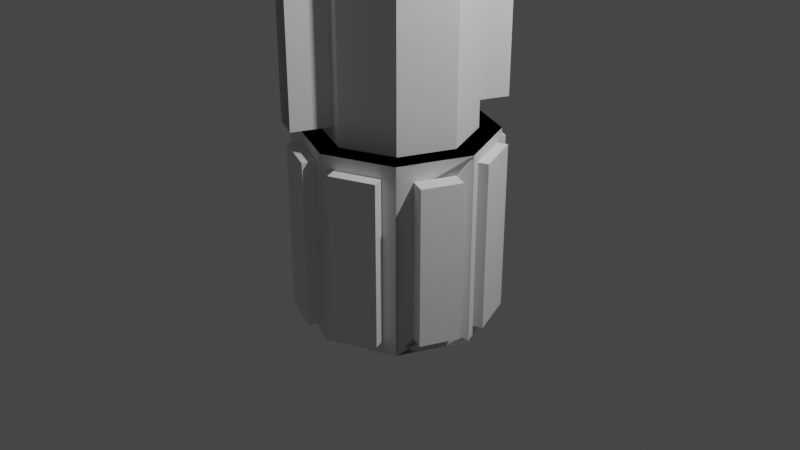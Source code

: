 # Source: sttelite_2021_04_16_15_33_06_UTC_.blend  (saved by Blender 2.91.10; exported with 4.5.12 LTS)
import bpy
from mathutils import Matrix  # noqa: F401  (used for matrix-valued properties, if any)

bpy.ops.wm.read_factory_settings(use_empty=True)
scene = bpy.context.scene
scene.name = 'Scene'

# ---- collections
col_collection = bpy.data.collections.new('Collection'); scene.collection.children.link(col_collection)

# ---- world
world_world = bpy.data.worlds.new('World'); scene.world = world_world
world_world.use_nodes = True; world_world.node_tree.nodes.clear()
_N = world_world.node_tree.nodes; _L = world_world.node_tree.links
n0 = _N.new('ShaderNodeOutputWorld'); n0.name = 'World Output'; n0.location = (300, 300)
n1 = _N.new('ShaderNodeBackground'); n1.name = 'Background'; n1.location = (10, 300)
n1.inputs[0].default_value = (0.05088, 0.05088, 0.05088, 1.0)
_L.new(n1.outputs[0], n0.inputs[0])
n0.is_active_output = True
world_world.color = (0.05088, 0.05088, 0.05088)
world_world.use_sun_shadow = False
world_world.sun_shadow_jitter_overblur = 0.0

# ---- cameras
cam_camera = bpy.data.cameras.new('Camera')
cam_camera.clip_end = 100.0
cam_camera.ortho_scale = 7.314

# ---- lights
light_light = bpy.data.lights.new('Light', 'POINT')
light_light.transmission_factor = 0.0
light_light.energy = 1000.0
light_light.shadow_soft_size = 0.1
light_light.shadow_maximum_resolution = 0.006
light_light.use_absolute_resolution = True

# ---- meshes
me_cylinder = bpy.data.meshes.new('Cylinder')
me_cylinder.from_pydata([(-0.1816, 0.9248, -0.8034), (0.0, 0.7756, 1.0), (0.5667, 0.7653, -0.848), (0.5484, 0.5484, 1.0), (0.9561, 0.106, -0.8853), (0.7756, -4.009e-08, 1.0), (0.7735, -0.5468, -0.8265), (0.5484, -0.5484, 1.0), (-0.1109, -0.9541, -0.88), (-0.1382, -0.7183, 1.15), (-0.5962, -0.753, -0.88), (-0.4102, -0.6056, 1.15), (-0.9293, 0.1707, -0.8152), (-0.7756, 1.192e-08, 1.0), (-0.5255, 0.7823, -0.8034), (-0.5484, 0.5484, 1.0), (0.5667, 0.7653, 0.848), (-0.1816, 0.9248, 0.8034), (0.9561, 0.106, 0.8853), (0.7735, -0.5468, 0.8265), (-0.1109, -0.9541, 0.88), (-0.5962, -0.753, 0.88), (-0.9293, 0.1707, 0.8152), (-0.5255, 0.7823, 0.8034), (2.572e-08, 0.4566, 3.152), (0.3229, 0.3229, 3.152), (0.4566, -1.437e-08, 3.152), (0.3229, -0.3229, 3.152), (-5.389e-08, -0.4566, 3.152), (-0.3229, -0.3229, 3.152), (-0.4566, -3.507e-09, 3.152), (-0.3229, 0.3229, 3.152), (0.5484, 0.5484, 3.152), (0.0, 0.7756, 3.152), (0.7756, -4.009e-08, 3.152), (0.5484, -0.5484, 3.152), (-0.1382, -0.7183, 3.003), (-0.4102, -0.6056, 3.003), (-0.7756, 1.192e-08, 3.152), (-0.5484, 0.5484, 3.152), (2.374e-07, 0.4566, 4.2), (0.3229, 0.3229, 4.2), (0.4566, -1.437e-08, 4.2), (0.3229, -0.3229, 4.2), (1.578e-07, -0.4566, 4.2), (-0.3229, -0.3229, 4.2), (-0.4566, -3.507e-09, 4.2), (-0.3229, 0.3229, 4.2), (0.1404, 0.9418, -0.848), (0.1404, 0.9418, 0.848), (-0.7778, 0.5364, 0.8152), (-0.7778, 0.5364, -0.8152), (-1.0, 1.192e-08, 1.0), (-1.0, 1.192e-08, -1.0), (-0.7071, 0.7071, -1.0), (-0.7071, 0.7071, 1.0), (-0.7646, -0.5683, 0.8497), (-0.7646, -0.5683, -0.8497), (-0.9425, -0.1388, -0.8497), (-0.9425, -0.1388, 0.8497), (-0.7071, -0.7071, 1.0), (-0.7071, -0.7071, -1.0), (-1.0, 1.192e-08, -1.0), (-1.0, 1.192e-08, 1.0), (-1.174, 0.2721, 0.8152), (-1.174, 0.2721, -0.8152), (-1.022, 0.6377, -0.8152), (-1.022, 0.6377, 0.8152), (-0.9143, -0.6303, 0.8497), (-0.9143, -0.6303, -0.8497), (-1.092, -0.2009, -0.8497), (-1.092, -0.2009, 0.8497), (-0.2743, 1.148, -0.8034), (-0.2743, 1.148, 0.8034), (-0.6181, 1.006, 0.8034), (-0.6181, 1.006, -0.8034), (0.0, 1.0, -1.0), (0.751, 0.6011, -0.8853), (0.751, 0.6011, 0.8853), (0.0, 1.0, 1.0), (0.1854, 1.05, -0.848), (0.6117, 0.8739, -0.848), (0.6117, 0.8739, 0.848), (0.1854, 1.05, 0.848), (0.7071, 0.7071, 1.0), (0.7071, 0.7071, -1.0), (0.9336, -0.1603, -0.8265), (0.9336, -0.1603, 0.8265), (0.8491, 0.6418, 0.8853), (0.8491, 0.6418, -0.8853), (1.054, 0.1466, -0.8853), (1.054, 0.1466, 0.8853), (1.0, -4.371e-08, 1.0), (1.0, -4.371e-08, -1.0), (0.7071, -0.7071, -1.0), (0.7071, -0.7071, 1.0), (1.097, -0.2281, 0.8265), (1.097, -0.2281, -0.8265), (0.9372, -0.6147, -0.8265), (0.9372, -0.6147, 0.8265), (0.5754, -0.7617, 0.8575), (0.5754, -0.7617, -0.8575), (0.1317, -0.9455, -0.8575), (0.1317, -0.9455, 0.8575), (0.7071, -0.7071, 1.0), (0.7071, -0.7071, -1.0), (-8.742e-08, -1.0, -1.0), (-8.742e-08, -1.0, 1.0), (0.6274, -0.887, 0.8575), (0.6274, -0.887, -0.8575), (0.1836, -1.071, -0.8575), (0.1836, -1.071, 0.8575), (-8.742e-08, -1.0, 1.0), (-8.742e-08, -1.0, -1.0), (-0.7071, -0.7071, -1.0), (-0.7071, -0.7071, 1.0), (-0.1658, -1.087, 0.88), (-0.1658, -1.087, -0.88), (-0.6511, -0.8856, -0.88), (-0.6511, -0.8856, 0.88), (-0.5484, -0.5484, 1.0), (-6.932e-08, -0.7756, 1.0), (-0.5484, -0.5484, 3.152), (-6.932e-08, -0.7756, 3.152), (0.3625, 0.6254, 1.201), (0.1859, 0.6986, 1.201), (0.3625, 0.6254, 2.951), (0.1859, 0.6986, 2.951), (0.5484, 0.5484, 1.0), (0.0, 0.7756, 1.0), (0.5484, 0.5484, 3.152), (0.0, 0.7756, 3.152), (-1.907, -4.988, -0.7447), (0.5192, 1.004, 1.201), (0.7071, 0.7071, 1.0), (0.5192, 1.004, 2.951), (0.7071, 0.7071, -1.0), (0.3425, 1.077, 2.951), (0.0, 1.0, 1.0), (0.3425, 1.077, 1.201), (-0.5703, -0.9921, 1.15), (-0.5703, -0.9921, 3.003), (-0.2982, -1.105, 1.15), (-0.2982, -1.105, 3.003), (0.7071, -0.7071, 1.0), (-0.6184, -1.878, 3.003), (0.0, 0.7756, 1.538), (0.0, 0.7756, 2.076), (0.0, 0.7756, 2.614), (0.5484, 0.5484, 2.614), (0.5484, 0.5484, 2.076), (0.5484, 0.5484, 1.538), (-0.5484, 0.5484, 1.538), (-0.5484, 0.5484, 2.076), (-0.5484, 0.5484, 2.614), (-0.5484, -0.5484, 1.538), (-0.5484, -0.5484, 2.076), (-0.5484, -0.5484, 2.614), (-0.7756, 1.192e-08, 2.614), (-0.7756, 1.192e-08, 2.076), (-0.7756, 1.192e-08, 1.538), (0.5484, -0.5484, 1.538), (0.5484, -0.5484, 2.076), (0.5484, -0.5484, 2.614), (-6.932e-08, -0.7756, 2.614), (-6.932e-08, -0.7756, 2.076), (-6.932e-08, -0.7756, 1.538), (0.7756, -4.009e-08, 2.614), (0.7756, -4.009e-08, 2.076), (0.7756, -4.009e-08, 1.538), (-0.4102, -0.6056, 1.613), (-0.4102, -0.6056, 2.076), (-0.4102, -0.6056, 2.539), (-0.1382, -0.7183, 2.539), (-0.1382, -0.7183, 2.076), (-0.1382, -0.7183, 1.613), (0.0, 0.7756, 1.538), (0.0, 0.7756, 2.076), (0.0, 0.7756, 2.614), (0.5484, 0.5484, 2.614), (0.5484, 0.5484, 2.076), (0.5484, 0.5484, 1.538), (0.1859, 0.6986, 1.639), (0.1859, 0.6986, 2.076), (0.1859, 0.6986, 2.514), (0.3625, 0.6254, 2.514), (0.3625, 0.6254, 2.076), (0.3625, 0.6254, 1.639), (0.3425, 1.077, 2.514), (0.3425, 1.077, 2.076), (0.3425, 1.077, 1.639), (0.0, 1.0, -1.0), (0.5192, 1.004, 1.639), (0.5192, 1.004, 2.076), (0.5192, 1.004, 2.514), (0.6758, 1.382, 1.639), (-0.2982, -1.105, 2.539), (-0.2982, -1.105, 2.076), (-0.2982, -1.105, 1.613), (0.7071, -0.7071, -1.0), (1.0, -4.371e-08, 1.0), (1.0, -4.371e-08, -1.0), (-0.5703, -0.9921, 1.613), (-0.5703, -0.9921, 2.076), (-0.5703, -0.9921, 2.539), (-0.7071, 0.7071, 1.0), (-0.7071, 0.7071, -1.0), (-1.0, 1.192e-08, 1.0), (-1.0, 1.192e-08, -1.0), (-0.7071, -0.7071, 1.0), (-0.7071, -0.7071, -1.0), (-8.742e-08, -1.0, 1.0), (-8.742e-08, -1.0, -1.0)], [(192, 195)], [(49, 16, 82, 83), (18, 4, 90, 91), (87, 19, 99, 96), (112, 113, 106, 107), (20, 21, 119, 116), (52, 53, 62, 63), (33, 32, 130, 131), (50, 51, 66, 67), (0, 14, 75, 72), (76, 85, 93, 94, 113, 114, 53, 54), (1, 3, 84, 79), (3, 5, 92, 84), (5, 7, 95, 92), (7, 121, 112, 95), (121, 120, 115, 112), (120, 13, 52, 115), (13, 15, 55, 52), (15, 1, 79, 55), (26, 25, 41, 42), (148, 154, 39, 33), (158, 157, 122, 38), (164, 163, 35, 123), (167, 149, 32, 34), (154, 158, 38, 39), (163, 167, 34, 35), (24, 25, 32, 33), (25, 26, 34, 32), (26, 27, 35, 34), (27, 28, 123, 35), (28, 29, 122, 123), (29, 30, 38, 122), (30, 31, 39, 38), (31, 24, 33, 39), (41, 40, 47, 46, 45, 44, 43, 42), (31, 30, 46, 47), (29, 28, 44, 45), (27, 26, 42, 43), (25, 24, 40, 41), (24, 31, 47, 40), (30, 29, 45, 46), (28, 27, 43, 44), (0, 17, 79, 76), (23, 14, 54, 55), (14, 0, 76, 54), (17, 23, 55, 79), (22, 12, 53, 52), (12, 51, 54, 53), (50, 22, 52, 55), (51, 50, 55, 54), (57, 56, 68, 69), (53, 114, 61, 62), (115, 52, 63, 60), (114, 115, 60, 61), (56, 57, 61, 60), (57, 58, 62, 61), (59, 56, 60, 63), (58, 59, 63, 62), (65, 64, 67, 66), (51, 12, 65, 66), (22, 50, 67, 64), (12, 22, 64, 65), (69, 68, 71, 70), (59, 58, 70, 71), (58, 57, 69, 70), (56, 59, 71, 68), (75, 74, 73, 72), (17, 0, 72, 73), (23, 17, 73, 74), (14, 23, 74, 75), (48, 2, 85, 76), (16, 49, 79, 84), (49, 48, 76, 79), (2, 16, 84, 85), (80, 83, 82, 81), (48, 49, 83, 80), (2, 48, 80, 81), (16, 2, 81, 82), (78, 77, 85, 84), (77, 4, 93, 85), (18, 78, 84, 92), (4, 18, 92, 93), (89, 88, 91, 90), (4, 77, 89, 90), (78, 18, 91, 88), (77, 78, 88, 89), (87, 86, 93, 92), (86, 6, 94, 93), (19, 87, 92, 95), (6, 19, 95, 94), (97, 96, 99, 98), (86, 87, 96, 97), (19, 6, 98, 99), (6, 86, 97, 98), (103, 102, 110, 111), (113, 94, 105, 106), (95, 112, 107, 104), (94, 95, 104, 105), (100, 101, 105, 104), (101, 102, 106, 105), (103, 100, 104, 107), (102, 103, 107, 106), (109, 108, 111, 110), (102, 101, 109, 110), (100, 103, 111, 108), (101, 100, 108, 109), (20, 8, 113, 112), (8, 10, 114, 113), (21, 20, 112, 115), (10, 21, 115, 114), (117, 116, 119, 118), (8, 20, 116, 117), (21, 10, 118, 119), (10, 8, 117, 118), (9, 11, 120, 121), (37, 36, 123, 122), (172, 37, 122, 157), (175, 9, 121, 166), (151, 3, 128, 181), (148, 33, 131, 178), (3, 1, 129, 128), (125, 124, 128, 129), (126, 127, 131, 130), (182, 125, 129, 176), (185, 126, 130, 179), (124, 125, 139, 133), (184, 127, 137, 188), (127, 126, 135, 137), (187, 124, 133, 192), (36, 37, 141, 143), (173, 36, 143, 196), (11, 9, 142, 140), (170, 11, 140, 202), (37, 172, 204, 141), (172, 171, 203, 204), (171, 170, 202, 203), (136, 201, 200, 134), (9, 175, 198, 142), (175, 174, 197, 198), (174, 173, 196, 197), (126, 185, 194, 135), (185, 186, 193, 194), (186, 187, 192, 193), (191, 136, 134, 138), (125, 182, 190, 139), (182, 183, 189, 190), (183, 184, 188, 189), (124, 187, 181, 128), (187, 186, 180, 181), (186, 185, 179, 180), (127, 184, 178, 131), (184, 183, 177, 178), (183, 182, 176, 177), (1, 146, 176, 129), (146, 147, 177, 176), (147, 148, 178, 177), (32, 149, 179, 130), (149, 150, 180, 179), (150, 151, 181, 180), (36, 173, 164, 123), (173, 174, 165, 164), (174, 175, 166, 165), (11, 170, 155, 120), (170, 171, 156, 155), (171, 172, 157, 156), (7, 5, 169, 161), (161, 169, 168, 162), (162, 168, 167, 163), (15, 13, 160, 152), (152, 160, 159, 153), (153, 159, 158, 154), (5, 3, 151, 169), (169, 151, 150, 168), (168, 150, 149, 167), (121, 7, 161, 166), (166, 161, 162, 165), (165, 162, 163, 164), (13, 120, 155, 160), (160, 155, 156, 159), (159, 156, 157, 158), (1, 15, 152, 146), (146, 152, 153, 147), (147, 153, 154, 148), (210, 208, 207, 209), (208, 206, 205, 207), (200, 144, 211, 209, 207, 205, 138, 134), (206, 191, 138, 205), (136, 191, 206, 208, 210, 212, 199, 201), (201, 199, 144, 200), (199, 212, 211, 144), (212, 210, 209, 211)])
_uv = me_cylinder.uv_layers.new(name='UVMap')
_uv.uv.foreach_set('vector', [0.9752, 0.962, 0.8998, 0.962, 0.8998, 0.962, 0.9752, 0.962, 0.7687, 0.9713, 0.7687, 0.5287, 0.7687, 0.5287, 0.7687, 0.9713, 0.7217, 0.9566, 0.6533, 0.9566, 0.6533, 0.9566, 0.7217, 0.9566, nan, nan, nan, nan, nan, nan, nan, nan, 0.4804, 0.97, 0.3946, 0.97, 0.3946, 0.97, 0.4804, 0.97, nan, nan, nan, nan, nan, nan, nan, nan, 0.25, 0.4361, 0.3816, 0.3816, 0.3816, 0.3816, 0.25, 0.4361, 0.1552, 0.9538, 0.1552, 0.5462, 0.1552, 0.5462, 0.1552, 0.9538, 0.03211, 0.5491, 0.09289, 0.5491, 0.09289, 0.5491, 0.03211, 0.5491, 0.75, 0.49, 0.9197, 0.4197, 0.99, 0.25, 0.9197, 0.08029, 0.75, 0.01, 0.5803, 0.08029, 0.51, 0.25, 0.5803, 0.4197, 0.25, 0.4361, 0.3816, 0.3816, 0.4197, 0.4197, 0.25, 0.49, 0.3816, 0.3816, 0.4361, 0.25, 0.49, 0.25, 0.4197, 0.4197, 0.4361, 0.25, 0.3816, 0.1184, 0.4197, 0.08029, 0.49, 0.25, 0.3816, 0.1184, 0.25, 0.06386, 0.25, 0.01, 0.4197, 0.08029, 0.25, 0.06386, 0.1184, 0.1184, 0.08029, 0.08029, 0.25, 0.01, 0.1184, 0.1184, 0.06386, 0.25, 0.01, 0.25, 0.08029, 0.08029, 0.06386, 0.25, 0.1184, 0.3816, 0.08029, 0.4197, 0.01, 0.25, 0.1184, 0.3816, 0.25, 0.4361, 0.25, 0.49, 0.08029, 0.4197, 0.3596, 0.25, 0.3275, 0.3275, 0.3275, 0.3275, 0.3596, 0.25, 0.25, 0.4361, 0.1184, 0.3816, 0.1184, 0.3816, 0.25, 0.4361, 0.06386, 0.25, 0.1184, 0.1184, 0.1184, 0.1184, 0.06386, 0.25, 0.25, 0.06386, 0.3816, 0.1184, 0.3816, 0.1184, 0.25, 0.06386, 0.4361, 0.25, 0.3816, 0.3816, 0.3816, 0.3816, 0.4361, 0.25, 0.1184, 0.3816, 0.06386, 0.25, 0.06386, 0.25, 0.1184, 0.3816, 0.3816, 0.1184, 0.4361, 0.25, 0.4361, 0.25, 0.3816, 0.1184, 0.25, 0.3596, 0.3275, 0.3275, 0.3816, 0.3816, 0.25, 0.4361, 0.3275, 0.3275, 0.3596, 0.25, 0.4361, 0.25, 0.3816, 0.3816, 0.3596, 0.25, 0.3275, 0.1725, 0.3816, 0.1184, 0.4361, 0.25, 0.3275, 0.1725, 0.25, 0.1404, 0.25, 0.06386, 0.3816, 0.1184, 0.25, 0.1404, 0.1725, 0.1725, 0.1184, 0.1184, 0.25, 0.06386, 0.1725, 0.1725, 0.1404, 0.25, 0.06386, 0.25, 0.1184, 0.1184, 0.1404, 0.25, 0.1725, 0.3275, 0.1184, 0.3816, 0.06386, 0.25, 0.1725, 0.3275, 0.25, 0.3596, 0.25, 0.4361, 0.1184, 0.3816, 0.3275, 0.3275, 0.25, 0.3596, 0.1725, 0.3275, 0.1404, 0.25, 0.1725, 0.1725, 0.25, 0.1404, 0.3275, 0.1725, 0.3596, 0.25, 0.1725, 0.3275, 0.1404, 0.25, 0.1404, 0.25, 0.1725, 0.3275, 0.1725, 0.1725, 0.25, 0.1404, 0.25, 0.1404, 0.1725, 0.1725, 0.3275, 0.1725, 0.3596, 0.25, 0.3596, 0.25, 0.3275, 0.1725, 0.3275, 0.3275, 0.25, 0.3596, 0.25, 0.3596, 0.3275, 0.3275, 0.25, 0.3596, 0.1725, 0.3275, 0.1725, 0.3275, 0.25, 0.3596, 0.1404, 0.25, 0.1725, 0.1725, 0.1725, 0.1725, 0.1404, 0.25, 0.25, 0.1404, 0.3275, 0.1725, 0.3275, 0.1725, 0.25, 0.1404, 0.03211, 0.5491, 0.03211, 0.9509, 0.0, 1.0, 0.0, 0.5, 0.09289, 0.9509, 0.09289, 0.5491, 0.125, 0.5, 0.125, 1.0, 0.09289, 0.5491, 0.03211, 0.5491, 0.0, 0.5, 0.125, 0.5, 0.03211, 0.9509, 0.09289, 0.9509, 0.125, 1.0, 0.0, 1.0, 0.2198, 0.9538, 0.2198, 0.5462, 0.25, 0.5, 0.25, 1.0, 0.2198, 0.5462, 0.1552, 0.5462, 0.125, 0.5, 0.25, 0.5, 0.1552, 0.9538, 0.2198, 0.9538, 0.25, 1.0, 0.125, 1.0, 0.1552, 0.5462, 0.1552, 0.9538, 0.125, 1.0, 0.125, 0.5, 0.3505, 0.5376, 0.3505, 0.9624, 0.3505, 0.9624, 0.3505, 0.5376, 0.51, 0.25, 0.5803, 0.08029, 0.5803, 0.08029, 0.51, 0.25, 0.08029, 0.08029, 0.01, 0.25, 0.01, 0.25, 0.08029, 0.08029, nan, nan, nan, nan, nan, nan, nan, nan, 0.3505, 0.9624, 0.3505, 0.5376, 0.375, 0.5, 0.375, 1.0, 0.3505, 0.5376, 0.2745, 0.5376, 0.25, 0.5, 0.375, 0.5, 0.2745, 0.9624, 0.3505, 0.9624, 0.375, 1.0, 0.25, 1.0, 0.2745, 0.5376, 0.2745, 0.9624, 0.25, 1.0, 0.25, 0.5, 0.2198, 0.5462, 0.2198, 0.9538, 0.1552, 0.9538, 0.1552, 0.5462, 0.1552, 0.5462, 0.2198, 0.5462, 0.2198, 0.5462, 0.1552, 0.5462, 0.2198, 0.9538, 0.1552, 0.9538, 0.1552, 0.9538, 0.2198, 0.9538, 0.2198, 0.5462, 0.2198, 0.9538, 0.2198, 0.9538, 0.2198, 0.5462, 0.3505, 0.5376, 0.3505, 0.9624, 0.2745, 0.9624, 0.2745, 0.5376, 0.2745, 0.9624, 0.2745, 0.5376, 0.2745, 0.5376, 0.2745, 0.9624, 0.2745, 0.5376, 0.3505, 0.5376, 0.3505, 0.5376, 0.2745, 0.5376, 0.3505, 0.9624, 0.2745, 0.9624, 0.2745, 0.9624, 0.3505, 0.9624, 0.09289, 0.5491, 0.09289, 0.9509, 0.03211, 0.9509, 0.03211, 0.5491, 0.03211, 0.9509, 0.03211, 0.5491, 0.03211, 0.5491, 0.03211, 0.9509, 0.09289, 0.9509, 0.03211, 0.9509, 0.03211, 0.9509, 0.09289, 0.9509, 0.09289, 0.5491, 0.09289, 0.9509, 0.09289, 0.9509, 0.09289, 0.5491, 0.9752, 0.538, 0.8998, 0.538, 0.875, 0.5, 1.0, 0.5, 0.8998, 0.962, 0.9752, 0.962, 1.0, 1.0, 0.875, 1.0, 0.9752, 0.962, 0.9752, 0.538, 1.0, 0.5, 1.0, 1.0, 0.8998, 0.538, 0.8998, 0.962, 0.875, 1.0, 0.875, 0.5, 0.9752, 0.538, 0.9752, 0.962, 0.8998, 0.962, 0.8998, 0.538, 0.9752, 0.538, 0.9752, 0.962, 0.9752, 0.962, 0.9752, 0.538, 0.8998, 0.538, 0.9752, 0.538, 0.9752, 0.538, 0.8998, 0.538, 0.8998, 0.962, 0.8998, 0.538, 0.8998, 0.538, 0.8998, 0.962, 0.8563, 0.9713, 0.8563, 0.5287, 0.875, 0.5, 0.875, 1.0, 0.8563, 0.5287, 0.7687, 0.5287, 0.75, 0.5, 0.875, 0.5, 0.7687, 0.9713, 0.8563, 0.9713, 0.875, 1.0, 0.75, 1.0, 0.7687, 0.5287, 0.7687, 0.9713, 0.75, 1.0, 0.75, 0.5, 0.8563, 0.5287, 0.8563, 0.9713, 0.7687, 0.9713, 0.7687, 0.5287, 0.7687, 0.5287, 0.8563, 0.5287, 0.8563, 0.5287, 0.7687, 0.5287, 0.8563, 0.9713, 0.7687, 0.9713, 0.7687, 0.9713, 0.8563, 0.9713, 0.8563, 0.5287, 0.8563, 0.9713, 0.8563, 0.9713, 0.8563, 0.5287, 0.7217, 0.9566, 0.7217, 0.5434, 0.75, 0.5, 0.75, 1.0, 0.7217, 0.5434, 0.6533, 0.5434, 0.625, 0.5, 0.75, 0.5, 0.6533, 0.9566, 0.7217, 0.9566, 0.75, 1.0, 0.625, 1.0, 0.6533, 0.5434, 0.6533, 0.9566, 0.625, 1.0, 0.625, 0.5, 0.7217, 0.5434, 0.7217, 0.9566, 0.6533, 0.9566, 0.6533, 0.5434, 0.7217, 0.5434, 0.7217, 0.9566, 0.7217, 0.9566, 0.7217, 0.5434, 0.6533, 0.9566, 0.6533, 0.5434, 0.6533, 0.5434, 0.6533, 0.9566, 0.6533, 0.5434, 0.7217, 0.5434, 0.7217, 0.5434, 0.6533, 0.5434, 0.5233, 0.9644, 0.5233, 0.5356, 0.5233, 0.5356, 0.5233, 0.9644, 0.75, 0.01, 0.9197, 0.08029, 0.9197, 0.08029, 0.75, 0.01, 0.4197, 0.08029, 0.25, 0.01, 0.25, 0.01, 0.4197, 0.08029, nan, nan, nan, nan, nan, nan, nan, nan, 0.6017, 0.9644, 0.6017, 0.5356, 0.625, 0.5, 0.625, 1.0, 0.6017, 0.5356, 0.5233, 0.5356, 0.5, 0.5, 0.625, 0.5, 0.5233, 0.9644, 0.6017, 0.9644, 0.625, 1.0, 0.5, 1.0, 0.5233, 0.5356, 0.5233, 0.9644, 0.5, 1.0, 0.5, 0.5, 0.6017, 0.5356, 0.6017, 0.9644, 0.5233, 0.9644, 0.5233, 0.5356, 0.5233, 0.5356, 0.6017, 0.5356, 0.6017, 0.5356, 0.5233, 0.5356, 0.6017, 0.9644, 0.5233, 0.9644, 0.5233, 0.9644, 0.6017, 0.9644, 0.6017, 0.5356, 0.6017, 0.9644, 0.6017, 0.9644, 0.6017, 0.5356, 0.4804, 0.97, 0.4804, 0.53, 0.5, 0.5, 0.5, 1.0, 0.4804, 0.53, 0.3946, 0.53, 0.375, 0.5, 0.5, 0.5, 0.3946, 0.97, 0.4804, 0.97, 0.5, 1.0, 0.375, 1.0, 0.3946, 0.53, 0.3946, 0.97, 0.375, 1.0, 0.375, 0.5, 0.4804, 0.53, 0.4804, 0.97, 0.3946, 0.97, 0.3946, 0.53, 0.4804, 0.53, 0.4804, 0.97, 0.4804, 0.97, 0.4804, 0.53, 0.3946, 0.97, 0.3946, 0.53, 0.3946, 0.53, 0.3946, 0.97, 0.3946, 0.53, 0.4804, 0.53, 0.4804, 0.53, 0.3946, 0.53, 0.2168, 0.0776, 0.1515, 0.1046, 0.1184, 0.1184, 0.25, 0.06386, 0.1515, 0.1046, 0.2168, 0.0776, 0.25, 0.06386, 0.1184, 0.1184, 0.1515, 0.1046, 0.1515, 0.1046, 0.1184, 0.1184, 0.1184, 0.1184, 0.2168, 0.0776, 0.2168, 0.0776, 0.25, 0.06386, 0.25, 0.06386, nan, nan, nan, nan, nan, nan, nan, nan, nan, nan, nan, nan, nan, nan, nan, nan, 0.3816, 0.3816, 0.25, 0.4361, 0.25, 0.4361, 0.3816, 0.3816, 0.2946, 0.4177, 0.337, 0.4001, 0.3816, 0.3816, 0.25, 0.4361, 0.337, 0.4001, 0.2946, 0.4177, 0.25, 0.4361, 0.3816, 0.3816, 0.2946, 0.4177, 0.2946, 0.4177, 0.25, 0.4361, 0.25, 0.4361, 0.337, 0.4001, 0.337, 0.4001, 0.3816, 0.3816, 0.3816, 0.3816, 0.337, 0.4001, 0.2946, 0.4177, 0.2946, 0.4177, 0.337, 0.4001, 0.2946, 0.4177, 0.2946, 0.4177, 0.2946, 0.4177, 0.2946, 0.4177, 0.2946, 0.4177, 0.337, 0.4001, 0.337, 0.4001, 0.2946, 0.4177, 0.337, 0.4001, 0.337, 0.4001, 0.337, 0.4001, 0.337, 0.4001, 0.2168, 0.0776, 0.1515, 0.1046, 0.1515, 0.1046, 0.2168, 0.0776, 0.2168, 0.0776, 0.2168, 0.0776, 0.2168, 0.0776, 0.2168, 0.0776, 0.1515, 0.1046, 0.2168, 0.0776, 0.2168, 0.0776, 0.1515, 0.1046, 0.1515, 0.1046, 0.1515, 0.1046, 0.1515, 0.1046, 0.1515, 0.1046, 0.1515, 0.1046, 0.1515, 0.1046, 0.1515, 0.1046, 0.1515, 0.1046, 0.1515, 0.1046, 0.1515, 0.1046, 0.1515, 0.1046, 0.1515, 0.1046, 0.1515, 0.1046, 0.1515, 0.1046, 0.1515, 0.1046, 0.1515, 0.1046, 1.0, 0.5, 0.875, 0.5, 0.875, 1.0, 1.0, 1.0, 0.2168, 0.0776, 0.2168, 0.0776, 0.2168, 0.0776, 0.2168, 0.0776, 0.2168, 0.0776, 0.2168, 0.0776, 0.2168, 0.0776, 0.2168, 0.0776, 0.2168, 0.0776, 0.2168, 0.0776, 0.2168, 0.0776, 0.2168, 0.0776, 0.337, 0.4001, 0.337, 0.4001, 0.337, 0.4001, 0.337, 0.4001, 0.337, 0.4001, 0.337, 0.4001, 0.337, 0.4001, 0.337, 0.4001, 0.337, 0.4001, 0.337, 0.4001, 0.337, 0.4001, 0.337, 0.4001, 0.875, 0.5, 0.75, 0.5, 0.75, 1.0, 0.875, 1.0, 0.2946, 0.4177, 0.2946, 0.4177, 0.2946, 0.4177, 0.2946, 0.4177, 0.2946, 0.4177, 0.2946, 0.4177, 0.2946, 0.4177, 0.2946, 0.4177, 0.2946, 0.4177, 0.2946, 0.4177, 0.2946, 0.4177, 0.2946, 0.4177, 0.337, 0.4001, 0.337, 0.4001, 0.3816, 0.3816, 0.3816, 0.3816, 0.337, 0.4001, 0.337, 0.4001, 0.3816, 0.3816, 0.3816, 0.3816, 0.337, 0.4001, 0.337, 0.4001, 0.3816, 0.3816, 0.3816, 0.3816, 0.2946, 0.4177, 0.2946, 0.4177, 0.25, 0.4361, 0.25, 0.4361, 0.2946, 0.4177, 0.2946, 0.4177, 0.25, 0.4361, 0.25, 0.4361, 0.2946, 0.4177, 0.2946, 0.4177, 0.25, 0.4361, 0.25, 0.4361, nan, nan, nan, nan, nan, nan, nan, nan, nan, nan, nan, nan, nan, nan, nan, nan, nan, nan, nan, nan, nan, nan, nan, nan, nan, nan, nan, nan, nan, nan, nan, nan, nan, nan, nan, nan, nan, nan, nan, nan, nan, nan, nan, nan, nan, nan, nan, nan, 0.2168, 0.0776, 0.2168, 0.0776, 0.25, 0.06386, 0.25, 0.06386, 0.2168, 0.0776, 0.2168, 0.0776, 0.25, 0.06386, 0.25, 0.06386, 0.2168, 0.0776, 0.2168, 0.0776, 0.25, 0.06386, 0.25, 0.06386, 0.1515, 0.1046, 0.1515, 0.1046, 0.1184, 0.1184, 0.1184, 0.1184, 0.1515, 0.1046, 0.1515, 0.1046, 0.1184, 0.1184, 0.1184, 0.1184, 0.1515, 0.1046, 0.1515, 0.1046, 0.1184, 0.1184, 0.1184, 0.1184, 0.3816, 0.1184, 0.4361, 0.25, 0.4361, 0.25, 0.3816, 0.1184, 0.3816, 0.1184, 0.4361, 0.25, 0.4361, 0.25, 0.3816, 0.1184, 0.3816, 0.1184, 0.4361, 0.25, 0.4361, 0.25, 0.3816, 0.1184, 0.1184, 0.3816, 0.06386, 0.25, 0.06386, 0.25, 0.1184, 0.3816, 0.1184, 0.3816, 0.06386, 0.25, 0.06386, 0.25, 0.1184, 0.3816, 0.1184, 0.3816, 0.06386, 0.25, 0.06386, 0.25, 0.1184, 0.3816, 0.4361, 0.25, 0.3816, 0.3816, 0.3816, 0.3816, 0.4361, 0.25, 0.4361, 0.25, 0.3816, 0.3816, 0.3816, 0.3816, 0.4361, 0.25, 0.4361, 0.25, 0.3816, 0.3816, 0.3816, 0.3816, 0.4361, 0.25, 0.25, 0.06386, 0.3816, 0.1184, 0.3816, 0.1184, 0.25, 0.06386, 0.25, 0.06386, 0.3816, 0.1184, 0.3816, 0.1184, 0.25, 0.06386, 0.25, 0.06386, 0.3816, 0.1184, 0.3816, 0.1184, 0.25, 0.06386, 0.06386, 0.25, 0.1184, 0.1184, 0.1184, 0.1184, 0.06386, 0.25, 0.06386, 0.25, 0.1184, 0.1184, 0.1184, 0.1184, 0.06386, 0.25, 0.06386, 0.25, 0.1184, 0.1184, 0.1184, 0.1184, 0.06386, 0.25, 0.25, 0.4361, 0.1184, 0.3816, 0.1184, 0.3816, 0.25, 0.4361, 0.25, 0.4361, 0.1184, 0.3816, 0.1184, 0.3816, 0.25, 0.4361, 0.25, 0.4361, 0.1184, 0.3816, 0.1184, 0.3816, 0.25, 0.4361, 0.75, 0.5, 0.625, 0.5, 0.625, 1.0, 0.75, 1.0, 0.625, 0.5, 0.5, 0.5, 0.5, 1.0, 0.625, 1.0, 0.49, 0.25, 0.4197, 0.08029, 0.25, 0.01, 0.08029, 0.08029, 0.01, 0.25, 0.08029, 0.4197, 0.25, 0.49, 0.4197, 0.4197, 0.5, 0.5, 0.375, 0.5, 0.375, 1.0, 0.5, 1.0, 0.9197, 0.4197, 0.75, 0.49, 0.5803, 0.4197, 0.51, 0.25, 0.5803, 0.08029, 0.75, 0.01, 0.9197, 0.08029, 0.99, 0.25, 0.375, 0.5, 0.25, 0.5, 0.25, 1.0, 0.375, 1.0, 0.25, 0.5, 0.125, 0.5, 0.125, 1.0, 0.25, 1.0, 0.125, 0.5, 0.0, 0.5, 0.0, 1.0, 0.125, 1.0])
me_cylinder.use_remesh_fix_poles = True
me_cylinder.use_remesh_preserve_attributes = False
me_cylinder.use_mirror_vertex_groups = False
me_cylinder.update()

# ---- objects
ob_light = bpy.data.objects.new('Light', light_light)
ob_camera = bpy.data.objects.new('Camera', cam_camera)
ob_cylinder = bpy.data.objects.new('Cylinder', me_cylinder)

# ---- transforms, parenting, visibility, modifiers, constraints
ob_light.location = (4.076, 1.005, 5.904)
ob_light.rotation_euler = (0.6503, 0.05522, 1.866)
ob_light.lock_rotations_4d = False
ob_light.empty_display_type = 'ARROWS'
ob_light.color = (0.0, 0.0, 0.0, 0.0)
ob_light.lineart.crease_threshold = 0.0
ob_camera.location = (7.359, -6.926, 4.958)
ob_camera.rotation_euler = (1.109, 0.0, 0.8149)
ob_camera.lock_rotations_4d = False
ob_camera.empty_display_type = 'ARROWS'
ob_camera.color = (0.0, 0.0, 0.0, 0.0)
ob_camera.display_type = 'WIRE'
ob_camera.lineart.crease_threshold = 0.0
ob_cylinder.location = (0.0, 0.0, 0.0)
ob_cylinder.lineart.crease_threshold = 0.0

# ---- collection membership
col_collection.objects.link(ob_light)
col_collection.objects.link(ob_camera)
col_collection.objects.link(ob_cylinder)

# ---- scene / render settings (as saved in the file)
scene.camera = ob_camera
scene.frame_start = 1; scene.frame_end = 250; scene.frame_set(1)
scene.render.engine = 'BLENDER_EEVEE_NEXT'
scene.cycles.use_denoising = False
scene.cycles.samples = 128
scene.cycles.sampling_pattern = 'TABULATED_SOBOL'
scene.cycles.use_adaptive_sampling = False
scene.cycles.use_light_tree = False
scene.view_settings.view_transform = 'Filmic'
bpy.context.view_layer.update()
